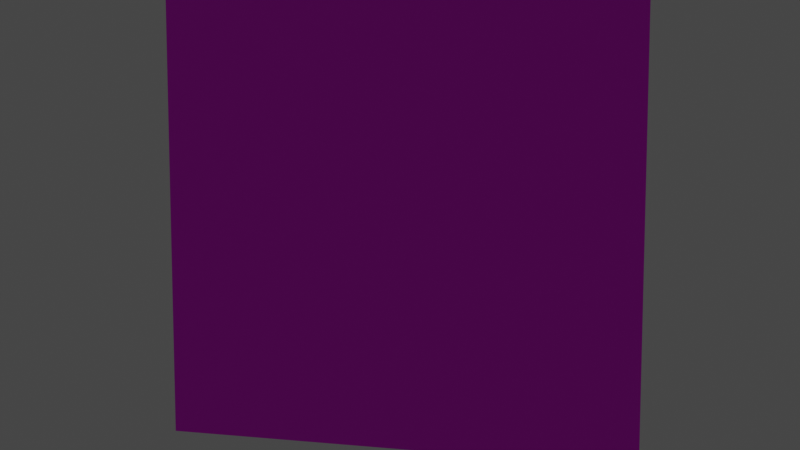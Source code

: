 # Source: camera_test.blend  (saved by Blender 3.6.13; exported with 4.5.12 LTS)
import bpy
from mathutils import Matrix  # noqa: F401  (used for matrix-valued properties, if any)

bpy.ops.wm.read_factory_settings(use_empty=True)
scene = bpy.context.scene
scene.name = 'Scene'

# ---- collections
col_collection = bpy.data.collections.new('Collection'); scene.collection.children.link(col_collection)

# ---- images (referenced by path relative to the original .blend; pixels are not part of the script)
import os
ASSET_DIR = os.environ.get("B2B_ASSET_DIR", "")  # directory of the original .blend (textures are referenced by path, not embedded)
HERE = os.path.dirname(os.path.abspath(__file__))  # packed textures are extracted next to this script under _unpacked/

def load_image(name, relpath, width, height, colorspace="sRGB"):
    """Load a texture the original file referenced (path relative to the .blend, or extracted next to this script)."""
    p = next((c for c in (os.path.join(HERE, relpath), os.path.join(ASSET_DIR, relpath)) if relpath and os.path.exists(c)), "")
    if p:
        img = bpy.data.images.load(p, check_existing=True)
        img.name = name
    else:  # same state as the original file: an image datablock whose file is absent (Cycles renders it pink)
        img = bpy.data.images.new(name, width, height)
        img.source = "FILE"
        img.filepath = "//" + (relpath or name)
    img.colorspace_settings.name = colorspace
    return img
img_149_sin_t_tulo_20250112012351_png = load_image('149 sin título_20250112012351.png', 'imagenes/149 sin título_20250112012351.png', 1024, 1024, 'sRGB')
img_149_sin_t_tulo_20250112015408_png = load_image('149 sin título_20250112015408.png', 'imagenes/149 sin título_20250112015408.png', 1024, 1024, 'sRGB')

# ---- materials (node trees are filled in below, after node groups)
mat_body = bpy.data.materials.new('Body')
mat_body.use_transparent_shadow = False
mat_body_001 = bpy.data.materials.new('Body.001')
mat_body_001.use_transparent_shadow = False

# ---- material node trees
mat_body.use_nodes = True; mat_body.node_tree.nodes.clear()
_N = mat_body.node_tree.nodes; _L = mat_body.node_tree.links
n0 = _N.new('ShaderNodeOutputMaterial'); n0.name = 'Material Output'; n0.location = (300, 300)
n1 = _N.new('ShaderNodeBsdfPrincipled'); n1.name = 'Principled BSDF'; n1.location = (10, 300)
n1.distribution = 'GGX'
n1.subsurface_method = 'RANDOM_WALK_SKIN'
n1.inputs[3].default_value = 1.45
n1.inputs[27].default_value = (0.0, 0.0, 0.0, 1.0)
n1.inputs[28].default_value = 1.0
n2 = _N.new('ShaderNodeTexImage'); n2.name = 'Image Texture'; n2.location = (-416, 270)
n2.image = img_149_sin_t_tulo_20250112012351_png
_L.new(n1.outputs[0], n0.inputs[0])
_L.new(n2.outputs[0], n1.inputs[0])
_L.new(n2.outputs[1], n1.inputs[4])
n0.is_active_output = True
mat_body_001.use_nodes = True; mat_body_001.node_tree.nodes.clear()
_N = mat_body_001.node_tree.nodes; _L = mat_body_001.node_tree.links
n0 = _N.new('ShaderNodeOutputMaterial'); n0.name = 'Material Output'; n0.location = (300, 300)
n1 = _N.new('ShaderNodeBsdfPrincipled'); n1.name = 'Principled BSDF'; n1.location = (10, 300)
n1.distribution = 'GGX'
n1.subsurface_method = 'RANDOM_WALK_SKIN'
n1.inputs[3].default_value = 1.45
n1.inputs[27].default_value = (0.0, 0.0, 0.0, 1.0)
n1.inputs[28].default_value = 1.0
n2 = _N.new('ShaderNodeTexImage'); n2.name = 'Image Texture'; n2.location = (-416, 270)
n2.image = img_149_sin_t_tulo_20250112015408_png
_L.new(n1.outputs[0], n0.inputs[0])
_L.new(n2.outputs[0], n1.inputs[0])
_L.new(n2.outputs[1], n1.inputs[4])
n0.is_active_output = True

# ---- world
world_world = bpy.data.worlds.new('World'); scene.world = world_world
world_world.use_nodes = True; world_world.node_tree.nodes.clear()
_N = world_world.node_tree.nodes; _L = world_world.node_tree.links
n0 = _N.new('ShaderNodeOutputWorld'); n0.name = 'World Output'; n0.location = (300, 300)
n1 = _N.new('ShaderNodeBackground'); n1.name = 'Background'; n1.location = (10, 300)
n1.inputs[0].default_value = (0.05088, 0.05088, 0.05088, 1.0)
_L.new(n1.outputs[0], n0.inputs[0])
n0.is_active_output = True
world_world.color = (0.05088, 0.05088, 0.05088)
world_world.use_sun_shadow = False
world_world.sun_shadow_jitter_overblur = 0.0

# ---- cameras
cam_camera = bpy.data.cameras.new('Camera')
cam_camera.clip_end = 100.0
cam_camera.ortho_scale = 7.314

# ---- lights
light_light = bpy.data.lights.new('Light', 'POINT')
light_light.transmission_factor = 0.0
light_light.energy = 1000.0
light_light.shadow_soft_size = 0.1
light_light.shadow_maximum_resolution = 0.006
light_light.use_absolute_resolution = True

# ---- meshes
me_plane = bpy.data.meshes.new('Plane')
me_plane.from_pydata([(-1.0, -1.0, 0.0), (1.0, -1.0, 0.0), (-1.0, 1.0, 0.0), (1.0, 1.0, 0.0)], [], [(0, 1, 3, 2)])
_uv = me_plane.uv_layers.new(name='UVMap')
_uv.uv.foreach_set('vector', [0.0, 0.0, 1.0, 0.0, 1.0, 1.0, 0.0, 1.0])
me_plane.materials.append(mat_body)
me_plane.update()
me_plane_001 = bpy.data.meshes.new('Plane.001')
me_plane_001.from_pydata([(-1.0, -1.0, 0.0), (1.0, -1.0, 0.0), (-1.0, 1.0, 0.0), (1.0, 1.0, 0.0)], [], [(0, 1, 3, 2)])
_uv = me_plane_001.uv_layers.new(name='UVMap')
_uv.uv.foreach_set('vector', [0.0, 0.0, 1.0, 0.0, 1.0, 1.0, 0.0, 1.0])
me_plane_001.materials.append(mat_body_001)
me_plane_001.update()

# ---- objects
ob_light = bpy.data.objects.new('Light', light_light)
ob_camera = bpy.data.objects.new('Camera', cam_camera)
ob_plane = bpy.data.objects.new('Plane', me_plane)
ob_plane_001 = bpy.data.objects.new('Plane.001', me_plane_001)

# ---- transforms, parenting, visibility, modifiers, constraints
ob_light.location = (4.076, 1.005, 5.904)
ob_light.rotation_euler = (0.6503, 0.05522, 1.866)
ob_light.lock_rotations_4d = False
ob_light.empty_display_type = 'ARROWS'
ob_light.color = (0.0, 0.0, 0.0, 0.0)
ob_light.lineart.crease_threshold = 0.0
ob_camera.location = (1.165, -4.361, 0.4537)
ob_camera.rotation_euler = (1.458, 4.465e-06, -6.027)
ob_camera.lock_rotations_4d = False
ob_camera.empty_display_type = 'ARROWS'
ob_camera.color = (0.0, 0.0, 0.0, 0.0)
ob_camera.display_type = 'WIRE'
ob_camera.lineart.crease_threshold = 0.0
ob_plane.location = (0.0, 0.0, 0.0)
ob_plane.rotation_euler = (1.571, 0.0, 0.0)
ob_plane_001.location = (-0.001773, 0.02943, 0.02156)
ob_plane_001.rotation_euler = (1.571, 0.0, 0.0)
ob_plane_001.scale = (0.9547, 0.9547, 0.9547)

# ---- collection membership
col_collection.objects.link(ob_light)
col_collection.objects.link(ob_camera)
col_collection.objects.link(ob_plane)
col_collection.objects.link(ob_plane_001)

# ---- scene / render settings (as saved in the file)
scene.camera = ob_camera
scene.frame_start = 1; scene.frame_end = 250; scene.frame_set(1)
scene.render.engine = 'BLENDER_EEVEE_NEXT'
scene.cycles.sampling_pattern = 'TABULATED_SOBOL'
scene.view_settings.view_transform = 'Filmic'
bpy.context.view_layer.update()
